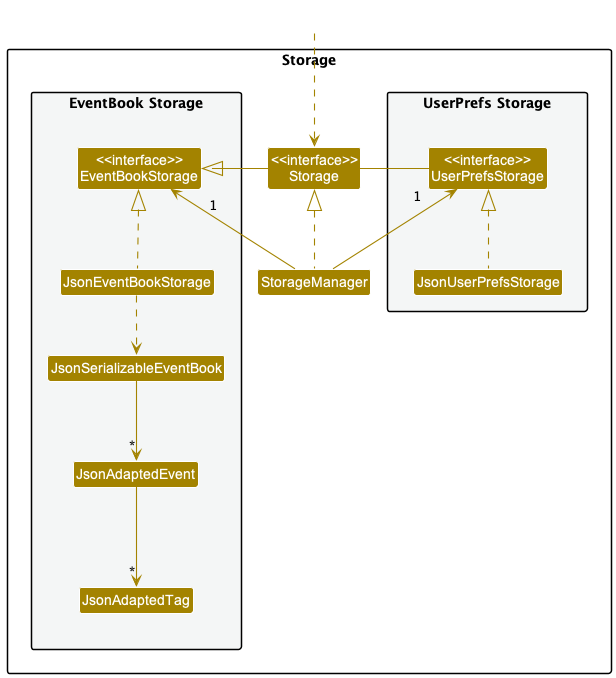

The diagram above was rendered by PlantUML. Its source (embedded in the PNG):
@startuml
!include style.puml
skinparam arrowThickness 1.1
skinparam arrowColor STORAGE_COLOR
skinparam classBackgroundColor STORAGE_COLOR

package Storage{

package "UserPrefs Storage" #F4F6F6{
Class "<<interface>>\nUserPrefsStorage" as UserPrefsStorage
Class JsonUserPrefsStorage
}

Class "<<interface>>\nStorage" as Storage
Class StorageManager

package "EventBook Storage" #F4F6F6{
Class "<<interface>>\nEventBookStorage" as EventBookStorage
Class JsonEventBookStorage
Class JsonSerializableEventBook
Class JsonAdaptedEvent
Class JsonAdaptedTag
}

}

Class HiddenOutside #FFFFFF
HiddenOutside ..> Storage

StorageManager .up.|> Storage
StorageManager -up-> "1" UserPrefsStorage
StorageManager -up-> "1" EventBookStorage

Storage -left-|> UserPrefsStorage
Storage -right-|> EventBookStorage

JsonUserPrefsStorage .up.|> UserPrefsStorage
JsonEventBookStorage .up.|> EventBookStorage
JsonEventBookStorage ..> JsonSerializableEventBook
JsonSerializableEventBook --> "*" JsonAdaptedEvent
JsonAdaptedEvent --> "*" JsonAdaptedTag

@enduml